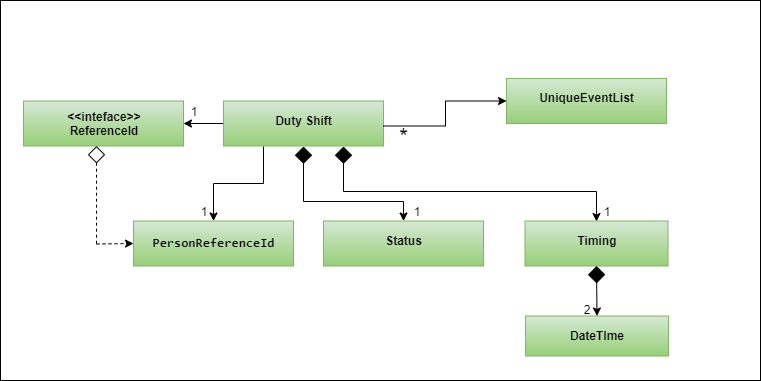

The diagram above was exported from draw.io. Its source (the exported page's mxGraphModel, read from the mxfile embedded in the PNG):
<mxGraphModel dx="1024" dy="493" grid="1" gridSize="10" guides="1" tooltips="1" connect="1" arrows="1" fold="1" page="1" pageScale="1.5" pageWidth="1169" pageHeight="826" background="none" math="0" shadow="0">
  <root>
    <mxCell id="0" style=";html=1;" />
    <mxCell id="1" style=";html=1;" parent="0" />
    <mxCell id="NfrGYbnD5s1sMUky2Shr-1" value="" style="edgeStyle=orthogonalEdgeStyle;rounded=0;orthogonalLoop=1;jettySize=auto;html=1;" edge="1" parent="1" source="1672d66443f91eb5-5" target="LrF4vGRNIJj0LGRHnGlv-22">
      <mxGeometry relative="1" as="geometry" />
    </mxCell>
    <mxCell id="1672d66443f91eb5-5" value="&lt;p&gt;&lt;span&gt;Duty Shift&lt;/span&gt;&lt;br&gt;&lt;/p&gt;" style="shape=rect;html=1;overflow=fill;whiteSpace=wrap;align=center;fontStyle=1;gradientColor=#97d077;fillColor=#d5e8d4;strokeColor=#82b366;" parent="1" vertex="1">
      <mxGeometry x="683" y="490.5" width="160" height="45" as="geometry" />
    </mxCell>
    <mxCell id="LrF4vGRNIJj0LGRHnGlv-36" value="&lt;p&gt;&lt;span&gt;UniqueEventList&lt;/span&gt;&lt;br&gt;&lt;/p&gt;" style="shape=rect;html=1;overflow=fill;whiteSpace=wrap;align=center;fontStyle=1;gradientColor=#97d077;fillColor=#d5e8d4;strokeColor=#82b366;" parent="1" vertex="1">
      <mxGeometry x="966" y="468" width="160" height="45" as="geometry" />
    </mxCell>
    <mxCell id="1672d66443f91eb5-16" style="rounded=0;html=1;endArrow=none;endFill=0;jettySize=auto;orthogonalLoop=1;entryX=0.25;entryY=1;edgeStyle=orthogonalEdgeStyle;strokeWidth=1;startArrow=classic;startFill=1;startSize=6;endSize=14;" parent="1" source="1672d66443f91eb5-7" target="1672d66443f91eb5-5" edge="1">
      <mxGeometry relative="1" as="geometry" />
    </mxCell>
    <mxCell id="1672d66443f91eb5-7" value="&lt;pre style=&quot;font-family: &amp;#34;consolas&amp;#34; ; font-size: 9.8pt&quot;&gt;PersonReferenceId&lt;/pre&gt;" style="shape=rect;html=1;overflow=fill;whiteSpace=wrap;align=center;fontStyle=1;gradientColor=#97d077;fillColor=#d5e8d4;strokeColor=#82b366;" parent="1" vertex="1">
      <mxGeometry x="593" y="610.5" width="160" height="45" as="geometry" />
    </mxCell>
    <mxCell id="1672d66443f91eb5-17" style="edgeStyle=orthogonalEdgeStyle;rounded=0;html=1;endArrow=diamond;endFill=1;jettySize=auto;orthogonalLoop=1;entryX=0.5;entryY=1;endSize=15;startArrow=classic;startFill=1;" parent="1" source="1672d66443f91eb5-8" target="1672d66443f91eb5-5" edge="1">
      <mxGeometry relative="1" as="geometry">
        <Array as="points">
          <mxPoint x="863" y="590.5" />
          <mxPoint x="763" y="590.5" />
        </Array>
      </mxGeometry>
    </mxCell>
    <mxCell id="1672d66443f91eb5-8" value="&lt;p&gt;Status&lt;br&gt;&lt;/p&gt;" style="shape=rect;html=1;overflow=fill;whiteSpace=wrap;align=center;fontStyle=1;gradientColor=#97d077;fillColor=#d5e8d4;strokeColor=#82b366;" parent="1" vertex="1">
      <mxGeometry x="783" y="610.5" width="160" height="45" as="geometry" />
    </mxCell>
    <mxCell id="1672d66443f91eb5-18" style="edgeStyle=orthogonalEdgeStyle;rounded=0;html=1;endArrow=diamond;endFill=1;jettySize=auto;orthogonalLoop=1;entryX=0.75;entryY=1;endSize=15;exitX=0.25;exitY=1;exitDx=0;exitDy=0;startArrow=classic;startFill=1;" parent="1" source="LrF4vGRNIJj0LGRHnGlv-11" target="1672d66443f91eb5-5" edge="1">
      <mxGeometry relative="1" as="geometry">
        <Array as="points">
          <mxPoint x="1056" y="610.5" />
          <mxPoint x="1056" y="580.5" />
          <mxPoint x="803" y="580.5" />
        </Array>
      </mxGeometry>
    </mxCell>
    <mxCell id="1672d66443f91eb5-9" value="&lt;p&gt;Timing&lt;/p&gt;" style="shape=rect;html=1;overflow=fill;whiteSpace=wrap;align=center;fontStyle=1;fillColor=#d5e8d4;gradientColor=#97d077;strokeColor=#82b366;" parent="1" vertex="1">
      <mxGeometry x="984.5" y="610.5" width="143" height="45" as="geometry" />
    </mxCell>
    <mxCell id="LrF4vGRNIJj0LGRHnGlv-31" value="&lt;p&gt;DateTIme&lt;/p&gt;" style="shape=rect;html=1;overflow=fill;whiteSpace=wrap;align=center;fontStyle=1;fillColor=#d5e8d4;gradientColor=#97d077;strokeColor=#82b366;" parent="1" vertex="1">
      <mxGeometry x="985" y="705.5" width="143" height="40" as="geometry" />
    </mxCell>
    <mxCell id="LrF4vGRNIJj0LGRHnGlv-1" value="1" style="text;html=1;align=center;verticalAlign=middle;whiteSpace=wrap;rounded=0;" parent="1" vertex="1">
      <mxGeometry x="643" y="590.5" width="40" height="20" as="geometry" />
    </mxCell>
    <mxCell id="LrF4vGRNIJj0LGRHnGlv-5" value="1" style="text;html=1;align=center;verticalAlign=middle;whiteSpace=wrap;rounded=0;" parent="1" vertex="1">
      <mxGeometry x="856" y="590.5" width="40" height="20" as="geometry" />
    </mxCell>
    <mxCell id="LrF4vGRNIJj0LGRHnGlv-11" value="1" style="text;html=1;align=center;verticalAlign=middle;whiteSpace=wrap;rounded=0;" parent="1" vertex="1">
      <mxGeometry x="1046" y="590.5" width="40" height="20" as="geometry" />
    </mxCell>
    <mxCell id="LrF4vGRNIJj0LGRHnGlv-22" value="&lt;b&gt;&amp;lt;&amp;lt;inteface&amp;gt;&amp;gt;&lt;br&gt;ReferenceId&lt;/b&gt;" style="rounded=0;whiteSpace=wrap;html=1;gradientColor=#97d077;fillColor=#d5e8d4;strokeColor=#82b366;" parent="1" vertex="1">
      <mxGeometry x="483" y="490.5" width="160" height="45" as="geometry" />
    </mxCell>
    <mxCell id="LrF4vGRNIJj0LGRHnGlv-35" value="" style="endArrow=classic;html=1;strokeWidth=1;startArrow=diamond;startFill=1;endSize=6;targetPerimeterSpacing=6;sourcePerimeterSpacing=7;startSize=15;exitX=0.5;exitY=1;exitDx=0;exitDy=0;entryX=0.5;entryY=0;entryDx=0;entryDy=0;endFill=1;" parent="1" source="1672d66443f91eb5-9" target="LrF4vGRNIJj0LGRHnGlv-31" edge="1">
      <mxGeometry width="50" height="50" relative="1" as="geometry">
        <mxPoint x="1064.937" y="654.51" as="sourcePoint" />
        <mxPoint x="1069.5" y="705.5" as="targetPoint" />
      </mxGeometry>
    </mxCell>
    <mxCell id="LrF4vGRNIJj0LGRHnGlv-39" value="" style="endArrow=classic;html=1;strokeWidth=1;edgeStyle=elbowEdgeStyle;rounded=0;startArrow=none;startFill=0;endFill=1;" parent="1" target="LrF4vGRNIJj0LGRHnGlv-36" edge="1">
      <mxGeometry width="50" height="50" relative="1" as="geometry">
        <mxPoint x="843" y="515.5" as="sourcePoint" />
        <mxPoint x="893" y="465.5" as="targetPoint" />
      </mxGeometry>
    </mxCell>
    <mxCell id="LrF4vGRNIJj0LGRHnGlv-42" value="" style="endArrow=none;html=1;strokeWidth=1;rounded=0;startArrow=diamond;startFill=0;startSize=15;dashed=1;elbow=vertical;edgeStyle=orthogonalEdgeStyle;" parent="1" edge="1">
      <mxGeometry width="50" height="50" relative="1" as="geometry">
        <mxPoint x="556" y="535.5" as="sourcePoint" />
        <mxPoint x="556" y="635.5" as="targetPoint" />
      </mxGeometry>
    </mxCell>
    <mxCell id="LrF4vGRNIJj0LGRHnGlv-49" value="" style="endArrow=classic;dashed=1;html=1;strokeWidth=1;entryX=0;entryY=0.5;entryDx=0;entryDy=0;endFill=1;" parent="1" target="1672d66443f91eb5-7" edge="1">
      <mxGeometry width="50" height="50" relative="1" as="geometry">
        <mxPoint x="556" y="633.5" as="sourcePoint" />
        <mxPoint x="588" y="623" as="targetPoint" />
      </mxGeometry>
    </mxCell>
    <mxCell id="LrF4vGRNIJj0LGRHnGlv-50" value="*" style="text;html=1;strokeColor=none;fillColor=none;align=center;verticalAlign=middle;whiteSpace=wrap;rounded=0;strokeWidth=1;fontSize=22;" parent="1" vertex="1">
      <mxGeometry x="843" y="515.5" width="40" height="20" as="geometry" />
    </mxCell>
    <mxCell id="LrF4vGRNIJj0LGRHnGlv-53" value="" style="rounded=0;whiteSpace=wrap;html=1;strokeWidth=1;fontSize=22;fillColor=none;" parent="1" vertex="1">
      <mxGeometry x="460" y="390" width="760" height="380" as="geometry" />
    </mxCell>
    <mxCell id="LrF4vGRNIJj0LGRHnGlv-54" value="&lt;font style=&quot;font-size: 12px&quot;&gt;2&lt;/font&gt;" style="text;html=1;strokeColor=none;fillColor=none;align=center;verticalAlign=middle;whiteSpace=wrap;rounded=0;fontSize=22;" parent="1" vertex="1">
      <mxGeometry x="1026" y="685.5" width="40" height="20" as="geometry" />
    </mxCell>
    <mxCell id="NfrGYbnD5s1sMUky2Shr-2" value="1" style="text;html=1;align=center;verticalAlign=middle;whiteSpace=wrap;rounded=0;" vertex="1" parent="1">
      <mxGeometry x="633" y="490.5" width="40" height="20" as="geometry" />
    </mxCell>
  </root>
</mxGraphModel>